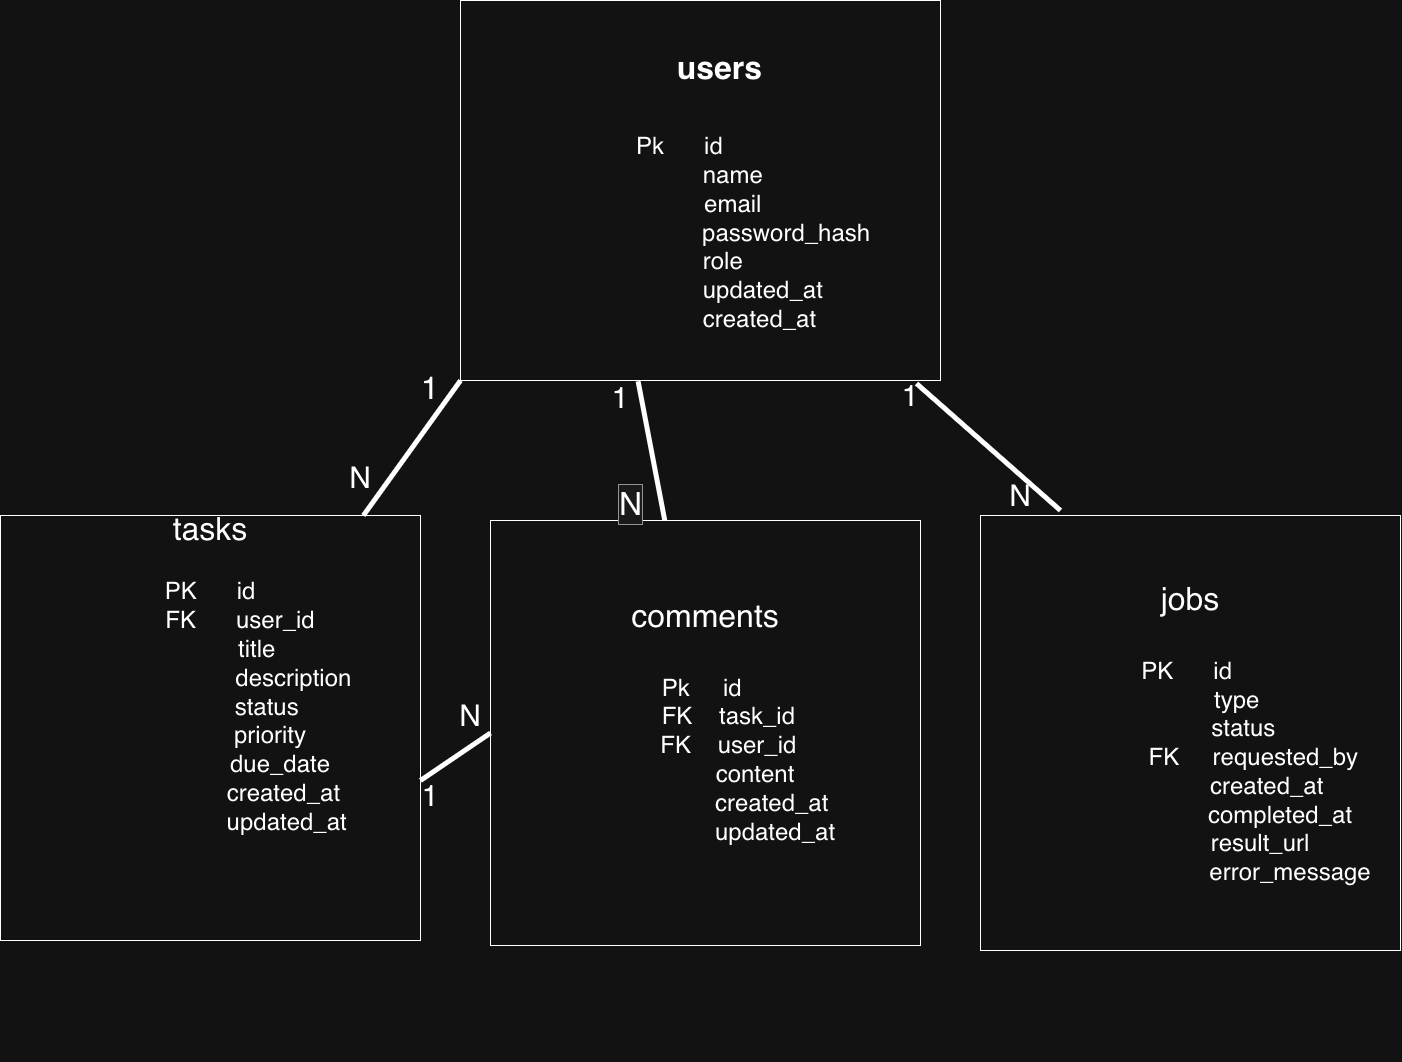

The diagram above was exported from draw.io. Its source (the exported page's mxGraphModel, read from the mxfile embedded in the PNG):
<mxGraphModel dx="2410" dy="2261" grid="1" gridSize="10" guides="1" tooltips="1" connect="1" arrows="1" fold="1" page="1" pageScale="1" pageWidth="827" pageHeight="1169" math="0" shadow="0">
  <root>
    <mxCell id="0" />
    <mxCell id="1" parent="0" />
    <mxCell id="Sg1UaapwadWwykhA1PKE-2" parent="1" style="rounded=0;whiteSpace=wrap;html=1;align=center;" value="&lt;font style=&quot;font-size: 32px;&quot;&gt;tasks&lt;/font&gt;&lt;div&gt;&lt;div&gt;&lt;span style=&quot;background-color: transparent; color: light-dark(rgb(0, 0, 0), rgb(255, 255, 255));&quot;&gt;&lt;font style=&quot;font-size: 24px;&quot;&gt;&lt;br&gt;&lt;/font&gt;&lt;/span&gt;&lt;/div&gt;&lt;div&gt;&lt;span style=&quot;background-color: transparent; color: light-dark(rgb(0, 0, 0), rgb(255, 255, 255));&quot;&gt;&lt;font style=&quot;font-size: 24px;&quot;&gt;PK&amp;nbsp; &amp;nbsp; &amp;nbsp; id&lt;/font&gt;&lt;/span&gt;&lt;/div&gt;&lt;div&gt;&lt;font style=&quot;font-size: 24px;&quot;&gt;&amp;nbsp; &amp;nbsp; &amp;nbsp; &amp;nbsp; &amp;nbsp;FK&amp;nbsp; &amp;nbsp; &amp;nbsp; user_id&lt;/font&gt;&lt;/div&gt;&lt;div&gt;&lt;font style=&quot;font-size: 24px;&quot;&gt;&amp;nbsp; &amp;nbsp; &amp;nbsp; &amp;nbsp; &amp;nbsp; &amp;nbsp; &amp;nbsp; title&lt;br&gt;&amp;nbsp; &amp;nbsp; &amp;nbsp; &amp;nbsp; &amp;nbsp; &amp;nbsp; &amp;nbsp; &amp;nbsp; &amp;nbsp; &amp;nbsp; &amp;nbsp; &amp;nbsp; &amp;nbsp;description&lt;br&gt;&amp;nbsp; &amp;nbsp; &amp;nbsp; &amp;nbsp; &amp;nbsp; &amp;nbsp; &amp;nbsp; &amp;nbsp; &amp;nbsp;status&lt;br&gt;&amp;nbsp; &amp;nbsp; &amp;nbsp; &amp;nbsp; &amp;nbsp; &amp;nbsp; &amp;nbsp; &amp;nbsp; &amp;nbsp; priority&lt;br&gt;&amp;nbsp; &amp;nbsp; &amp;nbsp; &amp;nbsp; &amp;nbsp; &amp;nbsp; &amp;nbsp; &amp;nbsp; &amp;nbsp; &amp;nbsp; &amp;nbsp;due_date&lt;/font&gt;&lt;/div&gt;&lt;div&gt;&lt;font style=&quot;font-size: 24px;&quot;&gt;&amp;nbsp; &amp;nbsp; &amp;nbsp; &amp;nbsp; &amp;nbsp; &amp;nbsp; &amp;nbsp; &amp;nbsp; &amp;nbsp; &amp;nbsp; &amp;nbsp; created_at&lt;/font&gt;&lt;/div&gt;&lt;div&gt;&lt;font style=&quot;font-size: 24px;&quot;&gt;&amp;nbsp; &amp;nbsp; &amp;nbsp; &amp;nbsp; &amp;nbsp; &amp;nbsp; &amp;nbsp; &amp;nbsp; &amp;nbsp; &amp;nbsp; &amp;nbsp; &amp;nbsp;updated_at&lt;br&gt;&lt;/font&gt;&lt;div&gt;&lt;font style=&quot;font-size: 24px;&quot;&gt;&lt;br&gt;&lt;/font&gt;&lt;/div&gt;&lt;div&gt;&lt;br&gt;&lt;/div&gt;&lt;div&gt;&lt;br&gt;&lt;/div&gt;&lt;div&gt;&lt;br&gt;&lt;/div&gt;&lt;div&gt;&lt;div&gt;&lt;div&gt;&lt;font style=&quot;font-size: 32px;&quot;&gt;&lt;br&gt;&lt;/font&gt;&lt;/div&gt;&lt;/div&gt;&lt;/div&gt;&lt;/div&gt;&lt;/div&gt;" vertex="1">
      <mxGeometry height="425" width="420" x="-160" y="425" as="geometry" />
    </mxCell>
    <mxCell id="Sg1UaapwadWwykhA1PKE-1" parent="1" style="rounded=0;whiteSpace=wrap;html=1;align=left;" value="&lt;h1 style=&quot;text-align: center;&quot;&gt;&lt;font style=&quot;font-size: 32px;&quot;&gt;&lt;span style=&quot;white-space: pre;&quot;&gt;&#09;&lt;/span&gt;&lt;span style=&quot;white-space: pre;&quot;&gt;&#09;&lt;/span&gt;users&lt;/font&gt;&lt;/h1&gt;&lt;div&gt;&lt;font style=&quot;font-size: 24px;&quot;&gt;&lt;br&gt;&lt;/font&gt;&lt;/div&gt;&lt;div style=&quot;text-align: center;&quot;&gt;&lt;span style=&quot;white-space: pre;&quot;&gt;&lt;font style=&quot;font-size: 24px;&quot;&gt;&#09;Pk      id&lt;/font&gt;&lt;/span&gt;&lt;/div&gt;&lt;div style=&quot;text-align: center;&quot;&gt;&lt;font style=&quot;font-size: 24px;&quot;&gt;&lt;span style=&quot;background-color: transparent; color: light-dark(rgb(0, 0, 0), rgb(255, 255, 255)); white-space: pre;&quot;&gt;&lt;span style=&quot;white-space: pre;&quot;&gt;&#09;&lt;/span&gt;&lt;span style=&quot;white-space: pre;&quot;&gt;&#09;&lt;/span&gt;            n&lt;/span&gt;&lt;span style=&quot;background-color: transparent; color: light-dark(rgb(0, 0, 0), rgb(255, 255, 255));&quot;&gt;ame&lt;/span&gt;&lt;/font&gt;&lt;/div&gt;&lt;div style=&quot;text-align: center;&quot;&gt;&lt;font style=&quot;font-size: 24px;&quot;&gt;&lt;span style=&quot;white-space: pre;&quot;&gt;&#09;&lt;/span&gt;&lt;span style=&quot;white-space: pre;&quot;&gt;&#09;&lt;/span&gt;&amp;nbsp; &amp;nbsp; &amp;nbsp; &amp;nbsp; &amp;nbsp; &amp;nbsp; email&lt;br&gt;&lt;/font&gt;&lt;/div&gt;&lt;div&gt;&lt;div style=&quot;text-align: center;&quot;&gt;&lt;font style=&quot;font-size: 24px;&quot;&gt;&lt;span style=&quot;background-color: transparent; color: light-dark(rgb(0, 0, 0), rgb(255, 255, 255)); white-space: pre;&quot;&gt;&#09;&lt;/span&gt;&lt;span style=&quot;background-color: transparent; color: light-dark(rgb(0, 0, 0), rgb(255, 255, 255)); white-space: pre;&quot;&gt;&#09;&lt;/span&gt;&amp;nbsp; &amp;nbsp; &amp;nbsp; &amp;nbsp; &amp;nbsp; &amp;nbsp; &amp;nbsp; &amp;nbsp; &amp;nbsp; &amp;nbsp; &amp;nbsp; &amp;nbsp; &amp;nbsp; &amp;nbsp;&amp;nbsp;&lt;span style=&quot;background-color: transparent; color: light-dark(rgb(0, 0, 0), rgb(255, 255, 255));&quot;&gt;password_hash&lt;/span&gt;&lt;/font&gt;&lt;/div&gt;&lt;font style=&quot;font-size: 24px;&quot;&gt;&lt;span style=&quot;white-space: pre;&quot;&gt;&lt;div style=&quot;text-align: center;&quot;&gt;&lt;span style=&quot;background-color: transparent; color: light-dark(rgb(0, 0, 0), rgb(255, 255, 255));&quot;&gt;&#09;&lt;/span&gt;&lt;span style=&quot;background-color: transparent; color: light-dark(rgb(0, 0, 0), rgb(255, 255, 255));&quot;&gt;&#09;&lt;/span&gt; &lt;span style=&quot;background-color: transparent; color: light-dark(rgb(0, 0, 0), rgb(255, 255, 255)); white-space: normal;&quot;&gt;role&lt;/span&gt;&lt;/div&gt;&lt;/span&gt;&lt;span style=&quot;white-space: pre;&quot;&gt;&lt;div style=&quot;text-align: center;&quot;&gt;&lt;span style=&quot;background-color: transparent; color: light-dark(rgb(0, 0, 0), rgb(255, 255, 255));&quot;&gt;&#09;&lt;/span&gt;&lt;span style=&quot;background-color: transparent; color: light-dark(rgb(0, 0, 0), rgb(255, 255, 255)); white-space: normal;&quot;&gt;&amp;nbsp;&lt;/span&gt;&lt;span style=&quot;background-color: transparent; color: light-dark(rgb(0, 0, 0), rgb(255, 255, 255));&quot;&gt;&#09;&lt;/span&gt;             &lt;span style=&quot;background-color: transparent; color: light-dark(rgb(0, 0, 0), rgb(255, 255, 255)); white-space: normal;&quot;&gt;updated_at&lt;/span&gt;&lt;/div&gt;&lt;/span&gt;&lt;span style=&quot;white-space: pre;&quot;&gt;&lt;div style=&quot;text-align: center;&quot;&gt;&lt;span style=&quot;background-color: transparent; color: light-dark(rgb(0, 0, 0), rgb(255, 255, 255));&quot;&gt;&#09;&lt;/span&gt;&lt;span style=&quot;background-color: transparent; color: light-dark(rgb(0, 0, 0), rgb(255, 255, 255));&quot;&gt;&#09;&lt;/span&gt;            &lt;span style=&quot;background-color: transparent; color: light-dark(rgb(0, 0, 0), rgb(255, 255, 255)); white-space: normal;&quot;&gt;created_at&lt;/span&gt;&lt;/div&gt;&lt;/span&gt;&lt;/font&gt;&lt;/div&gt;&lt;div style=&quot;text-align: center;&quot;&gt;&lt;br&gt;&lt;/div&gt;" vertex="1">
      <mxGeometry height="380" width="480" x="300" y="-90" as="geometry" />
    </mxCell>
    <mxCell id="Sg1UaapwadWwykhA1PKE-6" parent="1" style="rounded=0;whiteSpace=wrap;html=1;" value="&lt;font style=&quot;font-size: 32px;&quot;&gt;jobs&lt;/font&gt;&lt;div&gt;&lt;font style=&quot;font-size: 32px;&quot;&gt;&lt;br&gt;&lt;/font&gt;&lt;/div&gt;&lt;div&gt;&lt;font style=&quot;font-size: 24px;&quot;&gt;PK&amp;nbsp; &amp;nbsp; &amp;nbsp; id&amp;nbsp;&lt;/font&gt;&lt;/div&gt;&lt;div&gt;&lt;font style=&quot;font-size: 24px;&quot;&gt;&amp;nbsp; &amp;nbsp; &amp;nbsp; &amp;nbsp; &amp;nbsp; &amp;nbsp; &amp;nbsp; type&lt;/font&gt;&lt;/div&gt;&lt;div&gt;&lt;font style=&quot;font-size: 24px;&quot;&gt;&amp;nbsp; &amp;nbsp; &amp;nbsp; &amp;nbsp; &amp;nbsp; &amp;nbsp; &amp;nbsp; &amp;nbsp; status&lt;/font&gt;&lt;/div&gt;&lt;div&gt;&lt;font style=&quot;font-size: 24px;&quot;&gt;&amp;nbsp; &amp;nbsp; &amp;nbsp; &amp;nbsp; &amp;nbsp; &amp;nbsp; &amp;nbsp; &amp;nbsp; &amp;nbsp; &amp;nbsp;FK&amp;nbsp; &amp;nbsp; &amp;nbsp;requested_by&lt;/font&gt;&lt;/div&gt;&lt;div&gt;&lt;font style=&quot;font-size: 24px;&quot;&gt;&amp;nbsp; &amp;nbsp; &amp;nbsp; &amp;nbsp; &amp;nbsp; &amp;nbsp; &amp;nbsp; &amp;nbsp; &amp;nbsp; &amp;nbsp; &amp;nbsp; &amp;nbsp;created_at&lt;/font&gt;&lt;/div&gt;&lt;div&gt;&lt;font style=&quot;font-size: 24px;&quot;&gt;&amp;nbsp; &amp;nbsp; &amp;nbsp; &amp;nbsp; &amp;nbsp; &amp;nbsp; &amp;nbsp; &amp;nbsp; &amp;nbsp; &amp;nbsp; &amp;nbsp; &amp;nbsp; &amp;nbsp; &amp;nbsp;completed_at&lt;/font&gt;&lt;/div&gt;&lt;div&gt;&lt;font style=&quot;font-size: 24px;&quot;&gt;&amp;nbsp; &amp;nbsp; &amp;nbsp; &amp;nbsp; &amp;nbsp; &amp;nbsp; &amp;nbsp; &amp;nbsp; &amp;nbsp; &amp;nbsp; &amp;nbsp;result_url&lt;/font&gt;&lt;/div&gt;&lt;div&gt;&lt;font style=&quot;font-size: 24px;&quot;&gt;&amp;nbsp; &amp;nbsp; &amp;nbsp; &amp;nbsp; &amp;nbsp; &amp;nbsp; &amp;nbsp; &amp;nbsp; &amp;nbsp; &amp;nbsp; &amp;nbsp; &amp;nbsp; &amp;nbsp; &amp;nbsp; &amp;nbsp; error_message&lt;/font&gt;&lt;/div&gt;" vertex="1">
      <mxGeometry height="435" width="420" x="820" y="425" as="geometry" />
    </mxCell>
    <mxCell id="Sg1UaapwadWwykhA1PKE-5" parent="1" style="rounded=0;whiteSpace=wrap;html=1;labelPosition=center;verticalLabelPosition=middle;align=center;verticalAlign=middle;" value="&lt;div&gt;&lt;font style=&quot;font-size: 32px;&quot;&gt;&lt;br&gt;&lt;/font&gt;&lt;/div&gt;&lt;font style=&quot;font-size: 32px;&quot;&gt;&lt;div&gt;&lt;font style=&quot;font-size: 32px;&quot;&gt;&lt;br&gt;&lt;/font&gt;&lt;/div&gt;&lt;div&gt;&lt;font style=&quot;font-size: 32px;&quot;&gt;&lt;br&gt;&lt;/font&gt;&lt;/div&gt;&lt;div&gt;&lt;font style=&quot;font-size: 32px;&quot;&gt;&lt;br&gt;&lt;/font&gt;&lt;/div&gt;&lt;div&gt;&lt;br&gt;&lt;/div&gt;comments&lt;/font&gt;&lt;div&gt;&lt;span style=&quot;font-size: 32px;&quot;&gt;&lt;br&gt;&lt;/span&gt;&lt;/div&gt;&lt;div&gt;&lt;span style=&quot;font-size: 24px; background-color: transparent; color: light-dark(rgb(0, 0, 0), rgb(255, 255, 255));&quot;&gt;Pk&amp;nbsp; &amp;nbsp; &amp;nbsp;id&amp;nbsp;&lt;/span&gt;&lt;/div&gt;&lt;div&gt;&lt;div&gt;&lt;span style=&quot;font-size: 24px; background-color: transparent; color: light-dark(rgb(0, 0, 0), rgb(255, 255, 255));&quot;&gt;&amp;nbsp; &amp;nbsp; &amp;nbsp; &amp;nbsp;FK&amp;nbsp; &amp;nbsp; task_id&lt;/span&gt;&lt;/div&gt;&lt;div&gt;&lt;span style=&quot;font-size: 24px; background-color: transparent; color: light-dark(rgb(0, 0, 0), rgb(255, 255, 255));&quot;&gt;&amp;nbsp; &amp;nbsp; &amp;nbsp; &amp;nbsp;FK&amp;nbsp; &amp;nbsp; user_id&lt;/span&gt;&lt;/div&gt;&lt;div&gt;&lt;font style=&quot;font-size: 24px;&quot;&gt;&amp;nbsp; &amp;nbsp; &amp;nbsp; &amp;nbsp; &amp;nbsp; &amp;nbsp; &amp;nbsp; &amp;nbsp;content&lt;/font&gt;&lt;/div&gt;&lt;div&gt;&lt;font style=&quot;font-size: 24px;&quot;&gt;&amp;nbsp; &amp;nbsp; &amp;nbsp; &amp;nbsp; &amp;nbsp; &amp;nbsp; &amp;nbsp; &amp;nbsp; &amp;nbsp; &amp;nbsp; created_at&lt;/font&gt;&lt;/div&gt;&lt;div&gt;&lt;font style=&quot;font-size: 24px;&quot;&gt;&amp;nbsp; &amp;nbsp; &amp;nbsp; &amp;nbsp; &amp;nbsp; &amp;nbsp; &amp;nbsp; &amp;nbsp; &amp;nbsp; &amp;nbsp; &amp;nbsp;updated_at&lt;/font&gt;&lt;/div&gt;&lt;div&gt;&lt;br&gt;&lt;/div&gt;&lt;div&gt;&lt;br&gt;&lt;/div&gt;&lt;div&gt;&lt;br&gt;&lt;/div&gt;&lt;div&gt;&lt;br&gt;&lt;/div&gt;&lt;div&gt;&lt;br&gt;&lt;/div&gt;&lt;div&gt;&lt;br&gt;&lt;/div&gt;&lt;div&gt;&lt;br&gt;&lt;/div&gt;&lt;div&gt;&lt;br&gt;&lt;/div&gt;&lt;div&gt;&lt;br&gt;&lt;/div&gt;&lt;div&gt;&lt;br&gt;&lt;/div&gt;&lt;div&gt;&lt;br&gt;&lt;/div&gt;&lt;div&gt;&lt;br&gt;&lt;/div&gt;&lt;div&gt;&lt;br&gt;&lt;/div&gt;&lt;div&gt;&lt;br&gt;&lt;/div&gt;&lt;div&gt;&lt;br&gt;&lt;/div&gt;&lt;/div&gt;" vertex="1">
      <mxGeometry height="425" width="430" x="330" y="430" as="geometry" />
    </mxCell>
    <mxCell id="Sg1UaapwadWwykhA1PKE-18" edge="1" parent="1" source="Sg1UaapwadWwykhA1PKE-1" style="endArrow=none;html=1;rounded=0;startArrow=none;startFill=0;strokeWidth=5;endFill=0;exitX=0;exitY=1;exitDx=0;exitDy=0;" target="Sg1UaapwadWwykhA1PKE-2" value="">
      <mxGeometry height="50" relative="1" width="50" x="0.4311" as="geometry">
        <mxPoint x="440" y="190" as="targetPoint" />
      </mxGeometry>
    </mxCell>
    <mxCell id="Sg1UaapwadWwykhA1PKE-20" edge="1" parent="1" source="Sg1UaapwadWwykhA1PKE-1" style="endArrow=none;html=1;rounded=0;exitX=0.37;exitY=1.002;exitDx=0;exitDy=0;exitPerimeter=0;startArrow=none;startFill=0;strokeWidth=5;endFill=0;" target="Sg1UaapwadWwykhA1PKE-5" value="">
      <mxGeometry height="50" relative="1" width="50" as="geometry">
        <mxPoint x="390" y="340" as="sourcePoint" />
        <mxPoint x="440" y="290" as="targetPoint" />
      </mxGeometry>
    </mxCell>
    <mxCell id="Sg1UaapwadWwykhA1PKE-28" connectable="0" parent="Sg1UaapwadWwykhA1PKE-20" style="edgeLabel;html=1;align=center;verticalAlign=middle;resizable=0;points=[];labelBackgroundColor=#f5f5f5;labelBorderColor=#666666;" value="&lt;span style=&quot;font-size: 32px;&quot;&gt;N&lt;/span&gt;" vertex="1">
      <mxGeometry relative="1" x="0.7352" y="-9" as="geometry">
        <mxPoint x="-22" as="offset" />
      </mxGeometry>
    </mxCell>
    <mxCell id="Sg1UaapwadWwykhA1PKE-21" edge="1" parent="1" source="Sg1UaapwadWwykhA1PKE-1" style="endArrow=none;html=1;rounded=0;exitX=0.95;exitY=1.008;exitDx=0;exitDy=0;exitPerimeter=0;strokeWidth=5;startArrow=none;startFill=0;endFill=0;" value="">
      <mxGeometry height="50" relative="1" width="50" as="geometry">
        <mxPoint x="790" y="400" as="sourcePoint" />
        <mxPoint x="900" y="420" as="targetPoint" />
      </mxGeometry>
    </mxCell>
    <mxCell id="Sg1UaapwadWwykhA1PKE-22" edge="1" parent="1" style="endArrow=none;html=1;rounded=0;entryX=0;entryY=0.5;entryDx=0;entryDy=0;strokeWidth=5;startArrow=none;startFill=0;endFill=0;" target="Sg1UaapwadWwykhA1PKE-5" value="">
      <mxGeometry height="50" relative="1" width="50" as="geometry">
        <mxPoint x="260" y="690" as="sourcePoint" />
        <mxPoint x="310" y="640" as="targetPoint" />
      </mxGeometry>
    </mxCell>
    <mxCell id="Sg1UaapwadWwykhA1PKE-25" parent="1" style="text;html=1;whiteSpace=wrap;strokeColor=none;fillColor=none;align=center;verticalAlign=middle;rounded=0;" value="&lt;font style=&quot;font-size: 32px;&quot;&gt;1&lt;/font&gt;&lt;div&gt;&lt;br&gt;&lt;/div&gt;" vertex="1">
      <mxGeometry height="30" width="60" x="240" y="290" as="geometry" />
    </mxCell>
    <mxCell id="Sg1UaapwadWwykhA1PKE-26" parent="1" style="text;html=1;whiteSpace=wrap;strokeColor=none;fillColor=none;align=center;verticalAlign=middle;rounded=0;" value="&lt;span style=&quot;font-size: 30px;&quot;&gt;N&lt;/span&gt;&lt;div&gt;&lt;span style=&quot;font-size: 30px;&quot;&gt;&lt;br&gt;&lt;/span&gt;&lt;/div&gt;" vertex="1">
      <mxGeometry height="30" width="60" x="170" y="390" as="geometry" />
    </mxCell>
    <mxCell id="Sg1UaapwadWwykhA1PKE-27" parent="1" style="text;html=1;whiteSpace=wrap;strokeColor=none;fillColor=none;align=center;verticalAlign=middle;rounded=0;" value="&lt;font style=&quot;font-size: 30px;&quot;&gt;1&lt;/font&gt;&lt;div&gt;&lt;font style=&quot;font-size: 30px;&quot;&gt;&lt;br&gt;&lt;/font&gt;&lt;/div&gt;" vertex="1">
      <mxGeometry height="30" width="60" x="430" y="310" as="geometry" />
    </mxCell>
    <mxCell id="Sg1UaapwadWwykhA1PKE-29" parent="1" style="text;html=1;whiteSpace=wrap;strokeColor=none;fillColor=none;align=center;verticalAlign=middle;rounded=0;" value="&lt;span style=&quot;font-size: 30px;&quot;&gt;1&lt;/span&gt;" vertex="1">
      <mxGeometry height="30" width="60" x="720" y="290" as="geometry" />
    </mxCell>
    <mxCell id="Sg1UaapwadWwykhA1PKE-30" parent="1" style="text;html=1;whiteSpace=wrap;strokeColor=none;fillColor=none;align=center;verticalAlign=middle;rounded=0;" value="&lt;span style=&quot;font-size: 30px;&quot;&gt;N&lt;/span&gt;" vertex="1">
      <mxGeometry height="30" width="60" x="830" y="390" as="geometry" />
    </mxCell>
    <mxCell id="Sg1UaapwadWwykhA1PKE-33" parent="1" style="text;html=1;whiteSpace=wrap;strokeColor=none;fillColor=none;align=center;verticalAlign=middle;rounded=0;" value="&lt;font style=&quot;font-size: 30px;&quot;&gt;1&lt;/font&gt;" vertex="1">
      <mxGeometry height="30" width="60" x="240" y="690" as="geometry" />
    </mxCell>
    <mxCell id="Sg1UaapwadWwykhA1PKE-37" parent="1" style="text;html=1;whiteSpace=wrap;strokeColor=none;fillColor=none;align=center;verticalAlign=middle;rounded=0;" value="&lt;span style=&quot;font-size: 30px;&quot;&gt;N&lt;/span&gt;&lt;div&gt;&lt;span style=&quot;font-size: 30px;&quot;&gt;&lt;br&gt;&lt;/span&gt;&lt;/div&gt;" vertex="1">
      <mxGeometry height="30" width="60" x="280" y="627.5" as="geometry" />
    </mxCell>
  </root>
</mxGraphModel>